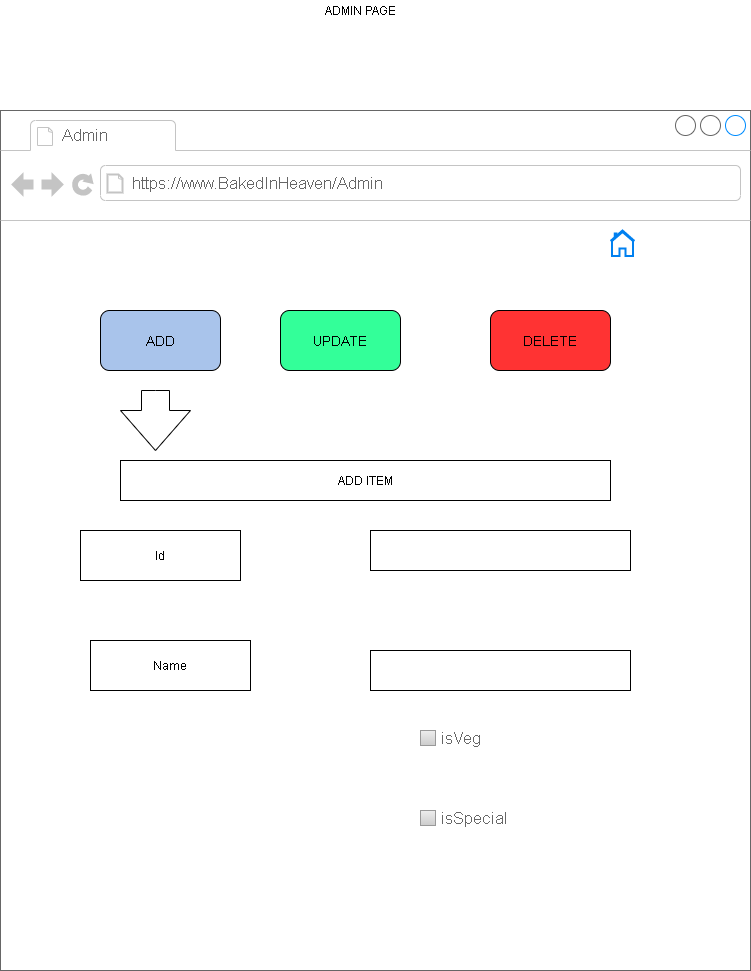

The diagram above was exported from draw.io. Its source (the exported page's mxGraphModel, read from the mxfile embedded in the PNG):
<mxGraphModel dx="868" dy="394" grid="1" gridSize="10" guides="1" tooltips="1" connect="1" arrows="1" fold="1" page="1" pageScale="1" pageWidth="850" pageHeight="1100" math="0" shadow="0">
  <root>
    <mxCell id="0" />
    <mxCell id="1" parent="0" />
    <mxCell id="BCbl5PQ3PXR52eNf8XrG-19" value="" style="strokeWidth=1;shadow=0;dashed=0;align=center;html=1;shape=mxgraph.mockup.containers.browserWindow;rSize=0;strokeColor=#666666;strokeColor2=#008cff;strokeColor3=#c4c4c4;mainText=,;recursiveResize=0;fillColor=#FFFFFF;" vertex="1" parent="1">
      <mxGeometry x="30" y="120" width="750" height="860" as="geometry" />
    </mxCell>
    <mxCell id="BCbl5PQ3PXR52eNf8XrG-20" value="Admin" style="strokeWidth=1;shadow=0;dashed=0;align=center;html=1;shape=mxgraph.mockup.containers.anchor;fontSize=17;fontColor=#666666;align=left;" vertex="1" parent="BCbl5PQ3PXR52eNf8XrG-19">
      <mxGeometry x="60" y="12" width="110" height="26" as="geometry" />
    </mxCell>
    <mxCell id="BCbl5PQ3PXR52eNf8XrG-21" value="https://www.BakedInHeaven/Admin" style="strokeWidth=1;shadow=0;dashed=0;align=center;html=1;shape=mxgraph.mockup.containers.anchor;rSize=0;fontSize=17;fontColor=#666666;align=left;" vertex="1" parent="BCbl5PQ3PXR52eNf8XrG-19">
      <mxGeometry x="130" y="60" width="250" height="26" as="geometry" />
    </mxCell>
    <mxCell id="BCbl5PQ3PXR52eNf8XrG-1" value="&lt;font style=&quot;font-size: 14px&quot;&gt;ADD&lt;/font&gt;" style="rounded=1;whiteSpace=wrap;html=1;fillColor=#A9C4EB;" vertex="1" parent="BCbl5PQ3PXR52eNf8XrG-19">
      <mxGeometry x="100" y="200" width="120" height="60" as="geometry" />
    </mxCell>
    <mxCell id="BCbl5PQ3PXR52eNf8XrG-3" value="&lt;font style=&quot;font-size: 14px&quot;&gt;UPDATE&lt;/font&gt;" style="rounded=1;whiteSpace=wrap;html=1;fillColor=#33FF99;" vertex="1" parent="BCbl5PQ3PXR52eNf8XrG-19">
      <mxGeometry x="280" y="200" width="120" height="60" as="geometry" />
    </mxCell>
    <mxCell id="BCbl5PQ3PXR52eNf8XrG-4" value="&lt;font style=&quot;font-size: 14px&quot;&gt;DELETE&lt;/font&gt;" style="rounded=1;whiteSpace=wrap;html=1;fillColor=#FF3333;" vertex="1" parent="BCbl5PQ3PXR52eNf8XrG-19">
      <mxGeometry x="490" y="200" width="120" height="60" as="geometry" />
    </mxCell>
    <mxCell id="BCbl5PQ3PXR52eNf8XrG-5" value="" style="html=1;shadow=0;dashed=0;align=center;verticalAlign=middle;shape=mxgraph.arrows2.arrow;dy=0.6;dx=40;direction=south;notch=0;" vertex="1" parent="BCbl5PQ3PXR52eNf8XrG-19">
      <mxGeometry x="120" y="280" width="70" height="60" as="geometry" />
    </mxCell>
    <mxCell id="BCbl5PQ3PXR52eNf8XrG-7" value="ADD ITEM" style="rounded=0;whiteSpace=wrap;html=1;fillColor=#FFFFFF;" vertex="1" parent="BCbl5PQ3PXR52eNf8XrG-19">
      <mxGeometry x="120" y="350" width="490" height="40" as="geometry" />
    </mxCell>
    <mxCell id="BCbl5PQ3PXR52eNf8XrG-8" value="Id" style="rounded=0;whiteSpace=wrap;html=1;fillColor=#FFFFFF;" vertex="1" parent="BCbl5PQ3PXR52eNf8XrG-19">
      <mxGeometry x="80" y="420" width="160" height="50" as="geometry" />
    </mxCell>
    <mxCell id="BCbl5PQ3PXR52eNf8XrG-9" value="" style="rounded=0;whiteSpace=wrap;html=1;fillColor=#FFFFFF;" vertex="1" parent="BCbl5PQ3PXR52eNf8XrG-19">
      <mxGeometry x="370" y="420" width="260" height="40" as="geometry" />
    </mxCell>
    <mxCell id="BCbl5PQ3PXR52eNf8XrG-10" value="Name" style="rounded=0;whiteSpace=wrap;html=1;fillColor=#FFFFFF;" vertex="1" parent="BCbl5PQ3PXR52eNf8XrG-19">
      <mxGeometry x="90" y="530" width="160" height="50" as="geometry" />
    </mxCell>
    <mxCell id="BCbl5PQ3PXR52eNf8XrG-11" value="" style="rounded=0;whiteSpace=wrap;html=1;fillColor=#FFFFFF;" vertex="1" parent="BCbl5PQ3PXR52eNf8XrG-19">
      <mxGeometry x="370" y="540" width="260" height="40" as="geometry" />
    </mxCell>
    <mxCell id="BCbl5PQ3PXR52eNf8XrG-12" value="isSpecial" style="strokeWidth=1;shadow=0;dashed=0;align=center;html=1;shape=mxgraph.mockup.forms.rrect;rSize=0;fillColor=#eeeeee;strokeColor=#999999;gradientColor=#cccccc;align=left;spacingLeft=4;fontSize=17;fontColor=#666666;labelPosition=right;" vertex="1" parent="BCbl5PQ3PXR52eNf8XrG-19">
      <mxGeometry x="420" y="700" width="15" height="15" as="geometry" />
    </mxCell>
    <mxCell id="BCbl5PQ3PXR52eNf8XrG-17" value="isVeg" style="strokeWidth=1;shadow=0;dashed=0;align=center;html=1;shape=mxgraph.mockup.forms.rrect;rSize=0;fillColor=#eeeeee;strokeColor=#999999;gradientColor=#cccccc;align=left;spacingLeft=4;fontSize=17;fontColor=#666666;labelPosition=right;" vertex="1" parent="BCbl5PQ3PXR52eNf8XrG-19">
      <mxGeometry x="420" y="620" width="15" height="15" as="geometry" />
    </mxCell>
    <mxCell id="BCbl5PQ3PXR52eNf8XrG-25" value="" style="html=1;verticalLabelPosition=bottom;align=center;labelBackgroundColor=#ffffff;verticalAlign=top;strokeWidth=2;strokeColor=#0080F0;shadow=0;dashed=0;shape=mxgraph.ios7.icons.home;fillColor=#FFFFFF;" vertex="1" parent="BCbl5PQ3PXR52eNf8XrG-19">
      <mxGeometry x="610" y="120" width="24" height="25.5" as="geometry" />
    </mxCell>
    <mxCell id="BCbl5PQ3PXR52eNf8XrG-18" value="ADMIN PAGE" style="text;html=1;strokeColor=none;fillColor=none;align=center;verticalAlign=middle;whiteSpace=wrap;rounded=0;" vertex="1" parent="1">
      <mxGeometry x="170" y="10" width="440" height="20" as="geometry" />
    </mxCell>
  </root>
</mxGraphModel>